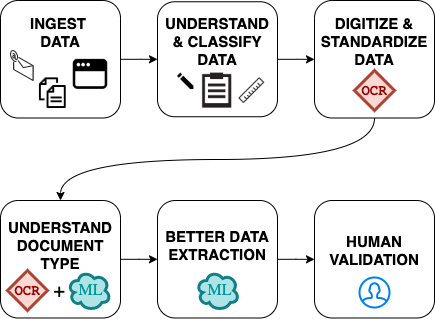

The diagram above was exported from draw.io. Its source (the exported page's mxGraphModel, read from the mxfile embedded in the PNG):
<mxGraphModel dx="1166" dy="634" grid="1" gridSize="10" guides="1" tooltips="1" connect="1" arrows="1" fold="1" page="1" pageScale="1" pageWidth="850" pageHeight="1100" math="0" shadow="0">
  <root>
    <mxCell id="ovppG1FqJji_yhGFmtmu-0" />
    <mxCell id="ovppG1FqJji_yhGFmtmu-1" parent="ovppG1FqJji_yhGFmtmu-0" />
    <mxCell id="VdVTOpsE-Yfq8tI2stin-15" value="" style="edgeStyle=orthogonalEdgeStyle;curved=1;rounded=0;orthogonalLoop=1;jettySize=auto;html=1;fontSize=20;fontColor=#FFFFFF;" edge="1" parent="ovppG1FqJji_yhGFmtmu-1" source="VdVTOpsE-Yfq8tI2stin-3" target="VdVTOpsE-Yfq8tI2stin-4">
      <mxGeometry relative="1" as="geometry" />
    </mxCell>
    <mxCell id="VdVTOpsE-Yfq8tI2stin-3" value="&lt;b&gt;&lt;font style=&quot;font-size: 15px&quot;&gt;UNDERSTAND &amp;amp; CLASSIFY DATA&lt;br&gt;&lt;br&gt;&lt;br&gt;&lt;/font&gt;&lt;/b&gt;" style="rounded=1;whiteSpace=wrap;html=1;" vertex="1" parent="ovppG1FqJji_yhGFmtmu-1">
      <mxGeometry x="177" y="21.25" width="120" height="115" as="geometry" />
    </mxCell>
    <mxCell id="VdVTOpsE-Yfq8tI2stin-16" style="edgeStyle=orthogonalEdgeStyle;curved=1;rounded=0;orthogonalLoop=1;jettySize=auto;html=1;exitX=0.5;exitY=1;exitDx=0;exitDy=0;fontSize=20;fontColor=#FFFFFF;" edge="1" parent="ovppG1FqJji_yhGFmtmu-1" source="VdVTOpsE-Yfq8tI2stin-4" target="VdVTOpsE-Yfq8tI2stin-5">
      <mxGeometry relative="1" as="geometry">
        <Array as="points">
          <mxPoint x="394" y="179" />
          <mxPoint x="80" y="179" />
        </Array>
      </mxGeometry>
    </mxCell>
    <mxCell id="VdVTOpsE-Yfq8tI2stin-17" value="" style="edgeStyle=orthogonalEdgeStyle;curved=1;rounded=0;orthogonalLoop=1;jettySize=auto;html=1;fontSize=20;fontColor=#FFFFFF;" edge="1" parent="ovppG1FqJji_yhGFmtmu-1" source="VdVTOpsE-Yfq8tI2stin-5" target="VdVTOpsE-Yfq8tI2stin-6">
      <mxGeometry relative="1" as="geometry" />
    </mxCell>
    <mxCell id="VdVTOpsE-Yfq8tI2stin-18" value="" style="edgeStyle=orthogonalEdgeStyle;curved=1;rounded=0;orthogonalLoop=1;jettySize=auto;html=1;fontSize=20;fontColor=#FFFFFF;" edge="1" parent="ovppG1FqJji_yhGFmtmu-1" source="VdVTOpsE-Yfq8tI2stin-6" target="VdVTOpsE-Yfq8tI2stin-7">
      <mxGeometry relative="1" as="geometry" />
    </mxCell>
    <mxCell id="VdVTOpsE-Yfq8tI2stin-14" value="" style="edgeStyle=orthogonalEdgeStyle;curved=1;rounded=0;orthogonalLoop=1;jettySize=auto;html=1;fontSize=20;fontColor=#FFFFFF;" edge="1" parent="ovppG1FqJji_yhGFmtmu-1" source="VdVTOpsE-Yfq8tI2stin-9" target="VdVTOpsE-Yfq8tI2stin-3">
      <mxGeometry relative="1" as="geometry" />
    </mxCell>
    <mxCell id="FBhxBi2CFHGUWRFSDO36-1" value="" style="group" vertex="1" connectable="0" parent="ovppG1FqJji_yhGFmtmu-1">
      <mxGeometry x="334" y="220" width="120" height="117.5" as="geometry" />
    </mxCell>
    <mxCell id="VdVTOpsE-Yfq8tI2stin-7" value="&lt;b&gt;&lt;font style=&quot;font-size: 15px&quot;&gt;HUMAN VALIDATION&lt;br&gt;&lt;br&gt;&lt;/font&gt;&lt;/b&gt;" style="rounded=1;whiteSpace=wrap;html=1;" vertex="1" parent="FBhxBi2CFHGUWRFSDO36-1">
      <mxGeometry width="120" height="117.5" as="geometry" />
    </mxCell>
    <mxCell id="VdVTOpsE-Yfq8tI2stin-19" value="" style="html=1;verticalLabelPosition=bottom;align=center;labelBackgroundColor=#ffffff;verticalAlign=top;strokeWidth=2;strokeColor=#0080F0;shadow=0;dashed=0;shape=mxgraph.ios7.icons.user;fontSize=20;fontColor=#FFFFFF;" vertex="1" parent="FBhxBi2CFHGUWRFSDO36-1">
      <mxGeometry x="45" y="77" width="30" height="30" as="geometry" />
    </mxCell>
    <mxCell id="FBhxBi2CFHGUWRFSDO36-2" value="" style="group" vertex="1" connectable="0" parent="ovppG1FqJji_yhGFmtmu-1">
      <mxGeometry x="177" y="220" width="120" height="117.5" as="geometry" />
    </mxCell>
    <mxCell id="VdVTOpsE-Yfq8tI2stin-6" value="&lt;b&gt;&lt;font style=&quot;font-size: 15px&quot;&gt;BETTER DATA EXTRACTION&lt;br&gt;&lt;/font&gt;&lt;/b&gt;&lt;b&gt;&lt;br&gt;&lt;br&gt;&lt;/b&gt;" style="rounded=1;whiteSpace=wrap;html=1;" vertex="1" parent="FBhxBi2CFHGUWRFSDO36-2">
      <mxGeometry width="120" height="117.5" as="geometry" />
    </mxCell>
    <mxCell id="FBhxBi2CFHGUWRFSDO36-0" value="&lt;font face=&quot;Garamond&quot; style=&quot;font-size: 16px&quot;&gt;&amp;nbsp;ML&lt;/font&gt;" style="ellipse;shape=cloud;whiteSpace=wrap;html=1;shadow=0;fontSize=20;strokeColor=#0e8088;strokeWidth=3;align=center;verticalAlign=top;fillColor=#b0e3e6;fontColor=#009999;" vertex="1" parent="FBhxBi2CFHGUWRFSDO36-2">
      <mxGeometry x="38.5" y="70" width="43" height="40" as="geometry" />
    </mxCell>
    <mxCell id="FBhxBi2CFHGUWRFSDO36-3" value="" style="group" vertex="1" connectable="0" parent="ovppG1FqJji_yhGFmtmu-1">
      <mxGeometry x="20" y="220" width="120" height="117.5" as="geometry" />
    </mxCell>
    <mxCell id="VdVTOpsE-Yfq8tI2stin-5" value="&lt;b&gt;&lt;font style=&quot;font-size: 15px&quot;&gt;UNDERSTAND DOCUMENT TYPE&lt;br&gt;&lt;/font&gt;&lt;/b&gt;&lt;b&gt;&lt;br&gt;&lt;br&gt;&lt;/b&gt;" style="rounded=1;whiteSpace=wrap;html=1;" vertex="1" parent="FBhxBi2CFHGUWRFSDO36-3">
      <mxGeometry width="120" height="117.5" as="geometry" />
    </mxCell>
    <mxCell id="dtyKNMa2BnQqxSNPGJk5-4" value="" style="group" vertex="1" connectable="0" parent="FBhxBi2CFHGUWRFSDO36-3">
      <mxGeometry x="7" y="70" width="103" height="40" as="geometry" />
    </mxCell>
    <mxCell id="dtyKNMa2BnQqxSNPGJk5-0" value="&lt;font size=&quot;1&quot; face=&quot;Courier New&quot;&gt;&lt;b style=&quot;font-size: 14px ; line-height: 120%&quot;&gt;OCR&lt;/b&gt;&lt;/font&gt;" style="rhombus;whiteSpace=wrap;html=1;shadow=0;fontSize=20;strokeColor=#ae4132;strokeWidth=3;align=center;verticalAlign=top;fillColor=#fad9d5;fontColor=#990000;" vertex="1" parent="dtyKNMa2BnQqxSNPGJk5-4">
      <mxGeometry width="40" height="40" as="geometry" />
    </mxCell>
    <mxCell id="dtyKNMa2BnQqxSNPGJk5-1" value="&lt;font face=&quot;Garamond&quot; style=&quot;font-size: 16px&quot;&gt;&amp;nbsp;ML&lt;/font&gt;" style="ellipse;shape=cloud;whiteSpace=wrap;html=1;shadow=0;fontSize=20;strokeColor=#0e8088;strokeWidth=3;align=center;verticalAlign=top;fillColor=#b0e3e6;fontColor=#009999;" vertex="1" parent="dtyKNMa2BnQqxSNPGJk5-4">
      <mxGeometry x="60" width="43" height="40" as="geometry" />
    </mxCell>
    <mxCell id="dtyKNMa2BnQqxSNPGJk5-3" value="&lt;font color=&quot;#000000&quot;&gt;+&lt;/font&gt;" style="text;html=1;strokeColor=none;fillColor=none;align=center;verticalAlign=middle;whiteSpace=wrap;rounded=0;shadow=0;fontSize=20;fontColor=#009999;" vertex="1" parent="dtyKNMa2BnQqxSNPGJk5-4">
      <mxGeometry x="32" y="10" width="40" height="20" as="geometry" />
    </mxCell>
    <mxCell id="FBhxBi2CFHGUWRFSDO36-5" value="" style="group" vertex="1" connectable="0" parent="ovppG1FqJji_yhGFmtmu-1">
      <mxGeometry x="334" y="20" width="120" height="117.5" as="geometry" />
    </mxCell>
    <mxCell id="VdVTOpsE-Yfq8tI2stin-4" value="&lt;b&gt;&lt;font style=&quot;font-size: 15px&quot;&gt;DIGITIZE &amp;amp; STANDARDIZE DATA&lt;br&gt;&lt;br&gt;&lt;br&gt;&lt;/font&gt;&lt;/b&gt;" style="rounded=1;whiteSpace=wrap;html=1;" vertex="1" parent="FBhxBi2CFHGUWRFSDO36-5">
      <mxGeometry width="120" height="117.5" as="geometry" />
    </mxCell>
    <mxCell id="VdVTOpsE-Yfq8tI2stin-20" value="&lt;font size=&quot;1&quot; face=&quot;Courier New&quot;&gt;&lt;b style=&quot;font-size: 14px ; line-height: 120%&quot;&gt;OCR&lt;/b&gt;&lt;/font&gt;" style="rhombus;whiteSpace=wrap;html=1;shadow=0;fontSize=20;strokeColor=#ae4132;strokeWidth=3;align=center;verticalAlign=top;fillColor=#fad9d5;fontColor=#990000;" vertex="1" parent="FBhxBi2CFHGUWRFSDO36-5">
      <mxGeometry x="40" y="70" width="40" height="40" as="geometry" />
    </mxCell>
    <mxCell id="FBhxBi2CFHGUWRFSDO36-10" value="" style="group" vertex="1" connectable="0" parent="ovppG1FqJji_yhGFmtmu-1">
      <mxGeometry x="20" y="20" width="120" height="117.5" as="geometry" />
    </mxCell>
    <mxCell id="VdVTOpsE-Yfq8tI2stin-9" value="&lt;b&gt;&lt;font style=&quot;font-size: 15px&quot;&gt;INGEST &lt;br&gt;DATA&lt;br&gt;&lt;br&gt;&lt;br&gt;&lt;br&gt;&lt;/font&gt;&lt;/b&gt;" style="rounded=1;whiteSpace=wrap;html=1;" vertex="1" parent="FBhxBi2CFHGUWRFSDO36-10">
      <mxGeometry width="120" height="117.5" as="geometry" />
    </mxCell>
    <mxCell id="FBhxBi2CFHGUWRFSDO36-6" value="" style="verticalLabelPosition=bottom;html=1;verticalAlign=top;strokeWidth=1;align=center;outlineConnect=0;dashed=0;outlineConnect=0;shape=mxgraph.aws3d.email;aspect=fixed;strokeColor=#292929;shadow=0;fontSize=20;fontColor=#009999;" vertex="1" parent="FBhxBi2CFHGUWRFSDO36-10">
      <mxGeometry x="10" y="50" width="22.63" height="30" as="geometry" />
    </mxCell>
    <mxCell id="FBhxBi2CFHGUWRFSDO36-8" value="" style="shape=image;html=1;verticalAlign=top;verticalLabelPosition=bottom;labelBackgroundColor=#ffffff;imageAspect=0;aspect=fixed;image=https://cdn1.iconfinder.com/data/icons/100-basic-for-user-interface/32/73-files-128.png;shadow=0;fontSize=20;fontColor=#009999;strokeColor=#000000;strokeWidth=3;" vertex="1" parent="FBhxBi2CFHGUWRFSDO36-10">
      <mxGeometry x="37" y="77.37" width="30.63" height="30.63" as="geometry" />
    </mxCell>
    <mxCell id="FBhxBi2CFHGUWRFSDO36-9" value="" style="shape=image;html=1;verticalAlign=top;verticalLabelPosition=bottom;labelBackgroundColor=#ffffff;imageAspect=0;aspect=fixed;image=https://cdn2.iconfinder.com/data/icons/flat-ui-4/100/Browser-128.png;shadow=0;fontSize=20;fontColor=#009999;strokeColor=#000000;strokeWidth=3;" vertex="1" parent="FBhxBi2CFHGUWRFSDO36-10">
      <mxGeometry x="70" y="53.75" width="40" height="40" as="geometry" />
    </mxCell>
    <mxCell id="Q6FjQPKTuMmszGLEYq35-3" value="" style="group" vertex="1" connectable="0" parent="ovppG1FqJji_yhGFmtmu-1">
      <mxGeometry x="199" y="88.25" width="99" height="43.75" as="geometry" />
    </mxCell>
    <mxCell id="Q6FjQPKTuMmszGLEYq35-0" value="" style="shape=image;html=1;verticalAlign=top;verticalLabelPosition=bottom;labelBackgroundColor=#ffffff;imageAspect=0;aspect=fixed;image=https://cdn0.iconfinder.com/data/icons/pinpoint-interface/48/rules-128.png;shadow=0;fontSize=20;fontColor=#009999;strokeColor=#000000;strokeWidth=3;" vertex="1" parent="Q6FjQPKTuMmszGLEYq35-3">
      <mxGeometry x="20.166666666666664" y="4.375" width="35" height="35" as="geometry" />
    </mxCell>
    <mxCell id="Q6FjQPKTuMmszGLEYq35-1" value="" style="shape=image;html=1;verticalAlign=top;verticalLabelPosition=bottom;labelBackgroundColor=#ffffff;imageAspect=0;aspect=fixed;image=https://cdn4.iconfinder.com/data/icons/simple-school-line/512/12-128.png;shadow=0;fontSize=20;fontColor=#009999;strokeColor=#000000;strokeWidth=3;" vertex="1" parent="Q6FjQPKTuMmszGLEYq35-3">
      <mxGeometry x="50.416666666666664" width="43.75" height="43.75" as="geometry" />
    </mxCell>
    <mxCell id="Q6FjQPKTuMmszGLEYq35-2" value="" style="shape=image;html=1;verticalAlign=top;verticalLabelPosition=bottom;labelBackgroundColor=#ffffff;imageAspect=0;aspect=fixed;image=https://cdn0.iconfinder.com/data/icons/zondicons/20/edit-pencil-128.png;shadow=0;fontSize=20;fontColor=#009999;strokeColor=#000000;strokeWidth=3;flipH=1;" vertex="1" parent="Q6FjQPKTuMmszGLEYq35-3">
      <mxGeometry x="-3" y="4.375" width="16.40625" height="16.40625" as="geometry" />
    </mxCell>
  </root>
</mxGraphModel>